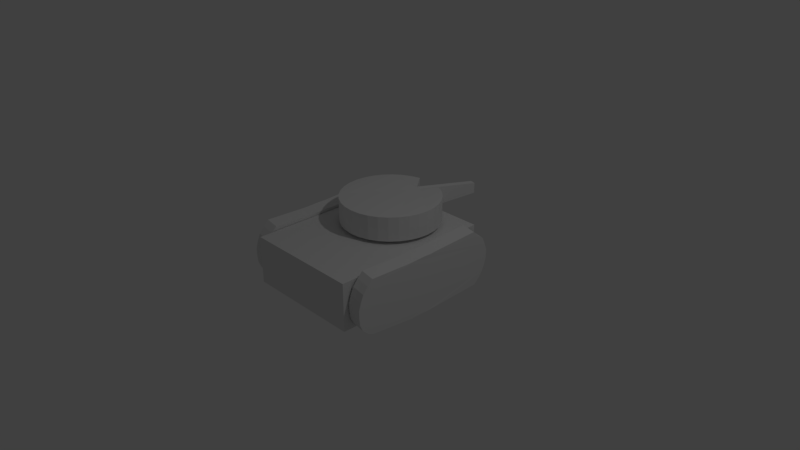 # Source: Tank.blend  (saved by Blender 2.79.0; exported with 4.5.12 LTS)
import bpy
from mathutils import Matrix  # noqa: F401  (used for matrix-valued properties, if any)

bpy.ops.wm.read_factory_settings(use_empty=True)
scene = bpy.context.scene
scene.name = 'Scene'

# ---- collections
col_collection_1 = bpy.data.collections.new('Collection 1'); scene.collection.children.link(col_collection_1)

# ---- materials (node trees are filled in below, after node groups)
mat_material = bpy.data.materials.new('Material')
mat_material.alpha_threshold = 0.0
mat_material.use_transparent_shadow = False
mat_material.roughness = 0.5
mat_material.line_color = (0.0, 0.0, 0.0, 1.0)

# ---- material node trees

# ---- world
world_world = bpy.data.worlds.new('World'); scene.world = world_world
world_world.color = (0.05088, 0.05088, 0.05088)
world_world.use_sun_shadow = False
world_world.sun_shadow_jitter_overblur = 0.0
world_world.cycles.sampling_method = 'MANUAL'

# ---- cameras
cam_camera = bpy.data.cameras.new('Camera')
cam_camera.clip_end = 100.0
cam_camera.lens = 35.0
cam_camera.sensor_width = 32.0
cam_camera.sensor_height = 18.0
cam_camera.ortho_scale = 7.314
cam_camera.dof.focus_distance = 0.0
cam_camera.dof.aperture_fstop = 128.0

# ---- lights
light_lamp = bpy.data.lights.new('Lamp', 'POINT')
light_lamp.transmission_factor = 0.0
light_lamp.cutoff_distance = 30.0
light_lamp.energy = 100.0
light_lamp.shadow_buffer_clip_start = 1.001
light_lamp.shadow_soft_size = 0.1
light_lamp.shadow_maximum_resolution = 0.006
light_lamp.use_absolute_resolution = True

# ---- meshes
me_cylinder_001 = bpy.data.meshes.new('Cylinder.001')
me_cylinder_001.from_pydata([(-0.6675, 1.777, -0.1718), (-0.6455, 1.817, 0.1929), (-0.4724, 1.758, -0.1718), (-0.4504, 1.798, 0.1929), (0.3403, 0.7401, -0.1867), (0.3624, 0.7798, 0.1779), (0.4491, 0.5931, -0.1889), (0.4711, 0.6329, 0.1757), (0.5794, 0.4508, -0.1897), (0.6015, 0.4905, 0.175), (0.701, 0.2969, -0.1898), (0.723, 0.3366, 0.1749), (0.8194, 0.1461, -0.1889), (0.8415, 0.1858, 0.1758), (0.9374, 0.009921, -0.1868), (0.9594, 0.04967, 0.1779), (1.639, -0.7596, -0.1916), (1.661, -0.7198, 0.1731), (1.62, -0.9547, -0.1916), (1.642, -0.9149, 0.1731), (1.579, -1.16, -0.1918), (1.601, -1.12, 0.1729), (1.486, -1.333, -0.1918), (1.508, -1.293, 0.1729), (1.371, -1.496, -0.1919), (1.393, -1.456, 0.1728), (1.22, -1.62, -0.1919), (1.242, -1.58, 0.1728), (1.058, -1.726, -0.1921), (1.08, -1.686, 0.1726), (0.8706, -1.783, -0.1921), (0.8927, -1.743, 0.1726), (0.6309, -1.75, -0.1914), (0.6529, -1.71, 0.1733), (0.4905, -1.684, -0.1896), (0.5125, -1.644, 0.1751), (-0.2588, -0.9664, -0.1811), (-0.2367, -0.9266, 0.1836), (-0.3953, -0.8431, -0.1798), (-0.3733, -0.8033, 0.1849), (-0.5167, -0.6931, -0.1788), (-0.4947, -0.6533, 0.1859), (-0.6411, -0.5416, -0.1788), (-0.619, -0.5018, 0.1859), (-0.7645, -0.395, -0.1799), (-0.7424, -0.3553, 0.1848), (-0.8731, -0.2514, -0.1816), (-0.8511, -0.2116, 0.1831), (-1.748, 0.8727, -0.1706), (-1.726, 0.9124, 0.1941), (-1.729, 1.068, -0.1706), (-1.707, 1.107, 0.1941), (-1.676, 1.26, -0.1705), (-1.654, 1.299, 0.1942), (-1.584, 1.432, -0.1705), (-1.562, 1.472, 0.1942), (-1.463, 1.588, -0.1705), (-1.441, 1.628, 0.1942), (-1.311, 1.713, -0.1705), (-1.289, 1.752, 0.1942), (-1.116, 1.778, -0.1708), (-1.094, 1.818, 0.1939), (-0.9281, 1.835, -0.1708), (-0.906, 1.875, 0.1939)], [], [(0, 1, 3, 2), (2, 3, 5, 4), (4, 5, 7, 6), (6, 7, 9, 8), (8, 9, 11, 10), (10, 11, 13, 12), (12, 13, 15, 14), (14, 15, 17, 16), (16, 17, 19, 18), (18, 19, 21, 20), (20, 21, 23, 22), (22, 23, 25, 24), (24, 25, 27, 26), (26, 27, 29, 28), (28, 29, 31, 30), (30, 31, 33, 32), (32, 33, 35, 34), (34, 35, 37, 36), (36, 37, 39, 38), (38, 39, 41, 40), (40, 41, 43, 42), (42, 43, 45, 44), (44, 45, 47, 46), (46, 47, 49, 48), (48, 49, 51, 50), (50, 51, 53, 52), (52, 53, 55, 54), (54, 55, 57, 56), (56, 57, 59, 58), (58, 59, 61, 60), (3, 1, 63, 61, 59, 57, 55, 53, 51, 49, 47, 45, 43, 41, 39, 37, 35, 33, 31, 29, 27, 25, 23, 21, 19, 17, 15, 13, 11, 9, 7, 5), (60, 61, 63, 62), (62, 63, 1, 0), (0, 2, 4, 6, 8, 10, 12, 14, 16, 18, 20, 22, 24, 26, 28, 30, 32, 34, 36, 38, 40, 42, 44, 46, 48, 50, 52, 54, 56, 58, 60, 62)])
me_cylinder_001.use_remesh_preserve_volume = False
me_cylinder_001.use_remesh_preserve_attributes = False
me_cylinder_001.use_mirror_vertex_groups = False
me_cylinder_001.update()
me_cylinder = bpy.data.meshes.new('Cylinder')
me_cylinder.from_pydata([(0.01725, 0.5756, -0.2293), (0.01725, 0.5756, 0.2392), (0.1221, 0.5599, -0.2385), (0.1221, 0.5599, 0.23), (0.3692, 0.8201, -0.2293), (0.3692, 0.8201, 0.2625), (0.5421, 0.7277, -0.2293), (0.5421, 0.7277, 0.2625), (0.6936, 0.6034, -0.2293), (0.6936, 0.6034, 0.2625), (0.818, 0.4518, -0.2293), (0.818, 0.4518, 0.2625), (0.9104, 0.2789, -0.2293), (0.9104, 0.2789, 0.2625), (0.9673, 0.09134, -0.2293), (0.9673, 0.09134, 0.2625), (0.9865, -0.1038, -0.2293), (0.9865, -0.1038, 0.2625), (0.9673, -0.2988, -0.2293), (0.9673, -0.2988, 0.2625), (0.9104, -0.4864, -0.2293), (0.9104, -0.4864, 0.2625), (0.818, -0.6593, -0.2293), (0.818, -0.6593, 0.2625), (0.6936, -0.8109, -0.2293), (0.6936, -0.8109, 0.2625), (0.5421, -0.9352, -0.2293), (0.5421, -0.9352, 0.2625), (0.3692, -1.028, -0.2293), (0.3692, -1.028, 0.2625), (0.1816, -1.085, -0.2293), (0.1816, -1.085, 0.2625), (-0.01347, -1.104, -0.2293), (-0.01347, -1.104, 0.2625), (-0.2086, -1.085, -0.2293), (-0.2086, -1.085, 0.2625), (-0.3962, -1.028, -0.2293), (-0.3962, -1.028, 0.2625), (-0.569, -0.9352, -0.2293), (-0.569, -0.9352, 0.2625), (-0.7206, -0.8109, -0.2293), (-0.7206, -0.8109, 0.2625), (-0.8449, -0.6593, -0.2293), (-0.8449, -0.6593, 0.2625), (-0.9373, -0.4864, -0.2293), (-0.9373, -0.4864, 0.2625), (-0.9943, -0.2988, -0.2293), (-0.9943, -0.2988, 0.2625), (-1.013, -0.1038, -0.2293), (-1.013, -0.1038, 0.2625), (-0.9943, 0.09134, -0.2293), (-0.9943, 0.09134, 0.2625), (-0.9373, 0.2789, -0.2293), (-0.9373, 0.2789, 0.2625), (-0.8449, 0.4518, -0.2293), (-0.8449, 0.4518, 0.2625), (-0.7206, 0.6034, -0.2293), (-0.7206, 0.6034, 0.2625), (-0.569, 0.7277, -0.2293), (-0.569, 0.7277, 0.2625), (-0.3961, 0.8201, -0.2293), (-0.3961, 0.8201, 0.2625), (-0.2086, 0.877, -0.2293), (-0.2086, 0.877, 0.2625), (0.1774, 1.987, -0.2293), (0.2823, 1.971, -0.2385), (0.2823, 1.971, -0.01981), (0.1774, 1.987, -0.01064)], [], [(0, 1, 67, 64), (2, 3, 5, 4), (4, 5, 7, 6), (6, 7, 9, 8), (8, 9, 11, 10), (10, 11, 13, 12), (12, 13, 15, 14), (14, 15, 17, 16), (16, 17, 19, 18), (18, 19, 21, 20), (20, 21, 23, 22), (22, 23, 25, 24), (24, 25, 27, 26), (26, 27, 29, 28), (28, 29, 31, 30), (30, 31, 33, 32), (32, 33, 35, 34), (34, 35, 37, 36), (36, 37, 39, 38), (38, 39, 41, 40), (40, 41, 43, 42), (42, 43, 45, 44), (44, 45, 47, 46), (46, 47, 49, 48), (48, 49, 51, 50), (50, 51, 53, 52), (52, 53, 55, 54), (54, 55, 57, 56), (56, 57, 59, 58), (58, 59, 61, 60), (3, 1, 63, 61, 59, 57, 55, 53, 51, 49, 47, 45, 43, 41, 39, 37, 35, 33, 31, 29, 27, 25, 23, 21, 19, 17, 15, 13, 11, 9, 7, 5), (60, 61, 63, 62), (62, 63, 1, 0), (0, 2, 4, 6, 8, 10, 12, 14, 16, 18, 20, 22, 24, 26, 28, 30, 32, 34, 36, 38, 40, 42, 44, 46, 48, 50, 52, 54, 56, 58, 60, 62), (64, 67, 66, 65), (2, 0, 64, 65), (3, 2, 65, 66), (1, 3, 66, 67)])
me_cylinder.use_remesh_preserve_volume = False
me_cylinder.use_remesh_preserve_attributes = False
me_cylinder.use_mirror_vertex_groups = False
me_cylinder.update()
me_cube = bpy.data.meshes.new('Cube')
me_cube.from_pydata([(1.0, 1.377, -0.4016), (1.0, -1.377, -0.4016), (-1.0, -1.377, -0.4016), (-1.0, 1.377, -0.4016), (1.0, 1.377, 0.4016), (1.0, -1.377, 0.4016), (-1.0, -1.377, 0.4016), (-1.0, 1.377, 0.4016)], [], [(0, 1, 2, 3), (4, 7, 6, 5), (0, 4, 5, 1), (1, 5, 6, 2), (2, 6, 7, 3), (4, 0, 3, 7)])
me_cube.materials.append(mat_material)
me_cube.use_remesh_preserve_volume = False
me_cube.use_remesh_preserve_attributes = False
me_cube.use_mirror_vertex_groups = False
me_cube.update()
me_cylinder_002 = bpy.data.meshes.new('Cylinder.002')
me_cylinder_002.from_pydata([(-0.6675, 1.777, -0.1718), (-0.6455, 1.817, 0.1929), (-0.4724, 1.758, -0.1718), (-0.4504, 1.798, 0.1929), (0.3403, 0.7401, -0.1867), (0.3624, 0.7798, 0.1779), (0.4491, 0.5931, -0.1889), (0.4711, 0.6329, 0.1757), (0.5794, 0.4508, -0.1897), (0.6015, 0.4905, 0.175), (0.701, 0.2969, -0.1898), (0.723, 0.3366, 0.1749), (0.8194, 0.1461, -0.1889), (0.8415, 0.1858, 0.1758), (0.9374, 0.009921, -0.1868), (0.9594, 0.04967, 0.1779), (1.639, -0.7596, -0.1916), (1.661, -0.7198, 0.1731), (1.62, -0.9547, -0.1916), (1.642, -0.9149, 0.1731), (1.579, -1.16, -0.1918), (1.601, -1.12, 0.1729), (1.486, -1.333, -0.1918), (1.508, -1.293, 0.1729), (1.371, -1.496, -0.1919), (1.393, -1.456, 0.1728), (1.22, -1.62, -0.1919), (1.242, -1.58, 0.1728), (1.058, -1.726, -0.1921), (1.08, -1.686, 0.1726), (0.8706, -1.783, -0.1921), (0.8927, -1.743, 0.1726), (0.6309, -1.75, -0.1914), (0.6529, -1.71, 0.1733), (0.4905, -1.684, -0.1896), (0.5125, -1.644, 0.1751), (-0.2588, -0.9664, -0.1811), (-0.2367, -0.9266, 0.1836), (-0.3953, -0.8431, -0.1798), (-0.3733, -0.8033, 0.1849), (-0.5167, -0.6931, -0.1788), (-0.4947, -0.6533, 0.1859), (-0.6411, -0.5416, -0.1788), (-0.619, -0.5018, 0.1859), (-0.7645, -0.395, -0.1799), (-0.7424, -0.3553, 0.1848), (-0.8731, -0.2514, -0.1816), (-0.8511, -0.2116, 0.1831), (-1.748, 0.8727, -0.1706), (-1.726, 0.9124, 0.1941), (-1.729, 1.068, -0.1706), (-1.707, 1.107, 0.1941), (-1.676, 1.26, -0.1705), (-1.654, 1.299, 0.1942), (-1.584, 1.432, -0.1705), (-1.562, 1.472, 0.1942), (-1.463, 1.588, -0.1705), (-1.441, 1.628, 0.1942), (-1.311, 1.713, -0.1705), (-1.289, 1.752, 0.1942), (-1.116, 1.778, -0.1708), (-1.094, 1.818, 0.1939), (-0.9281, 1.835, -0.1708), (-0.906, 1.875, 0.1939)], [], [(0, 1, 3, 2), (2, 3, 5, 4), (4, 5, 7, 6), (6, 7, 9, 8), (8, 9, 11, 10), (10, 11, 13, 12), (12, 13, 15, 14), (14, 15, 17, 16), (16, 17, 19, 18), (18, 19, 21, 20), (20, 21, 23, 22), (22, 23, 25, 24), (24, 25, 27, 26), (26, 27, 29, 28), (28, 29, 31, 30), (30, 31, 33, 32), (32, 33, 35, 34), (34, 35, 37, 36), (36, 37, 39, 38), (38, 39, 41, 40), (40, 41, 43, 42), (42, 43, 45, 44), (44, 45, 47, 46), (46, 47, 49, 48), (48, 49, 51, 50), (50, 51, 53, 52), (52, 53, 55, 54), (54, 55, 57, 56), (56, 57, 59, 58), (58, 59, 61, 60), (3, 1, 63, 61, 59, 57, 55, 53, 51, 49, 47, 45, 43, 41, 39, 37, 35, 33, 31, 29, 27, 25, 23, 21, 19, 17, 15, 13, 11, 9, 7, 5), (60, 61, 63, 62), (62, 63, 1, 0), (0, 2, 4, 6, 8, 10, 12, 14, 16, 18, 20, 22, 24, 26, 28, 30, 32, 34, 36, 38, 40, 42, 44, 46, 48, 50, 52, 54, 56, 58, 60, 62)])
me_cylinder_002.use_remesh_preserve_volume = False
me_cylinder_002.use_remesh_preserve_attributes = False
me_cylinder_002.use_mirror_vertex_groups = False
me_cylinder_002.update()

# ---- objects
ob_cylinder_001 = bpy.data.objects.new('Cylinder.001', me_cylinder_001)
ob_cylinder = bpy.data.objects.new('Cylinder', me_cylinder)
ob_cube = bpy.data.objects.new('Cube', me_cube)
ob_lamp = bpy.data.objects.new('Lamp', light_lamp)
ob_camera = bpy.data.objects.new('Camera', cam_camera)
ob_cylinder_002 = bpy.data.objects.new('Cylinder.002', me_cylinder_002)

# ---- transforms, parenting, visibility, modifiers, constraints
ob_cylinder_001.location = (0.9182, 0.0, 0.0)
ob_cylinder_001.rotation_euler = (-4.753, -0.866, -7.833)
ob_cylinder_001.scale = (0.5142, 0.5142, 0.5142)
ob_cylinder_001.lineart.crease_threshold = 0.0
ob_cylinder.location = (0.0, 0.4555, 0.5333)
ob_cylinder.scale = (0.6662, 0.6662, 0.6662)
ob_cylinder.lineart.crease_threshold = 0.0
ob_cube.location = (0.0, 0.0, 0.009455)
ob_cube.scale = (0.8006, 0.8006, 0.8006)
ob_cube.lock_rotations_4d = False
ob_cube.empty_display_type = 'ARROWS'
ob_cube.lineart.crease_threshold = 0.0
ob_lamp.location = (4.076, 1.005, 5.904)
ob_lamp.rotation_euler = (0.6503, 0.05522, 1.866)
ob_lamp.lock_rotations_4d = False
ob_lamp.empty_display_type = 'ARROWS'
ob_lamp.color = (0.0, 0.0, 0.0, 0.0)
ob_lamp.lineart.crease_threshold = 0.0
ob_camera.location = (7.481, -6.508, 5.344)
ob_camera.rotation_euler = (1.109, 0.0, 0.8149)
ob_camera.lock_rotations_4d = False
ob_camera.empty_display_type = 'ARROWS'
ob_camera.color = (0.0, 0.0, 0.0, 0.0)
ob_camera.display_type = 'WIRE'
ob_camera.lineart.crease_threshold = 0.0
ob_cylinder_002.location = (-0.9145, 0.0, 0.0)
ob_cylinder_002.rotation_euler = (-4.753, -0.866, -7.833)
ob_cylinder_002.scale = (0.5142, 0.5142, 0.5142)
ob_cylinder_002.lineart.crease_threshold = 0.0

# ---- collection membership
col_collection_1.objects.link(ob_cylinder_001)
col_collection_1.objects.link(ob_cylinder)
col_collection_1.objects.link(ob_cube)
col_collection_1.objects.link(ob_lamp)
col_collection_1.objects.link(ob_camera)
col_collection_1.objects.link(ob_cylinder_002)

# ---- scene / render settings (as saved in the file)
scene.camera = ob_camera
scene.frame_start = 1; scene.frame_end = 250; scene.frame_set(1)
scene.render.engine = 'BLENDER_EEVEE_NEXT'
scene.render.resolution_percentage = 50
scene.render.dither_intensity = 0.0
scene.cycles.use_denoising = False
scene.cycles.samples = 128
scene.cycles.sampling_pattern = 'TABULATED_SOBOL'
scene.cycles.use_adaptive_sampling = False
scene.cycles.use_light_tree = False
scene.cycles.blur_glossy = 0.0
scene.cycles.sample_clamp_indirect = 0.0
scene.view_settings.view_transform = 'Standard'
bpy.context.view_layer.update()
